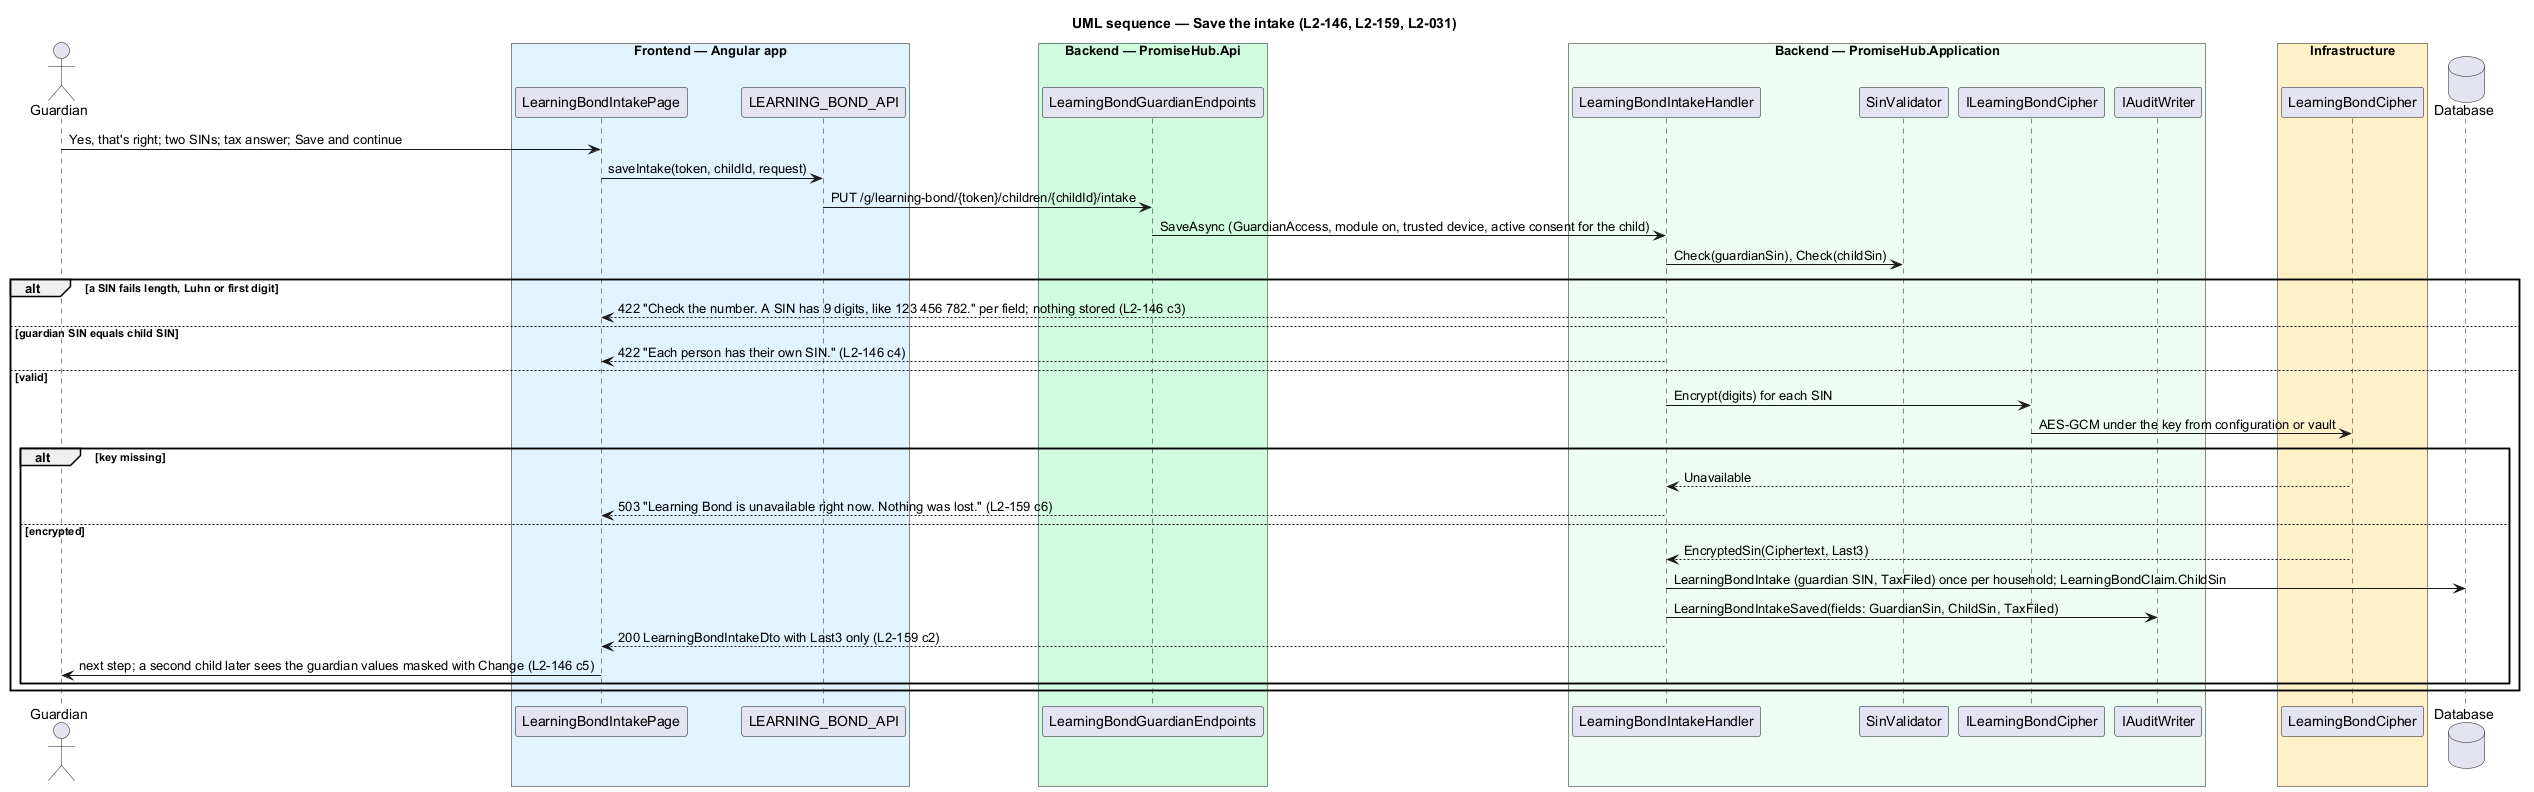

The diagram above was rendered by PlantUML. Its source (embedded in the PNG):
@startuml
title UML sequence — Save the intake (L2-146, L2-159, L2-031)
skinparam backgroundColor #FFFFFF
skinparam shadowing false
skinparam defaultFontName Arial
actor "Guardian" as g
box "Frontend — Angular app" #E0F2FE
participant LearningBondIntakePage as page
participant LEARNING_BOND_API as client
end box
box "Backend — PromiseHub.Api" #D1FADF
participant LearningBondGuardianEndpoints as api
end box
box "Backend — PromiseHub.Application" #ECFDF3
participant LearningBondIntakeHandler as h
participant SinValidator as val
participant ILearningBondCipher as cipher
participant IAuditWriter as audit
end box
box "Infrastructure" #FEF0C7
participant LearningBondCipher as impl
end box
database "Database" as db
g -> page : Yes, that's right; two SINs; tax answer; Save and continue
page -> client : saveIntake(token, childId, request)
client -> api : PUT /g/learning-bond/{token}/children/{childId}/intake
api -> h : SaveAsync (GuardianAccess, module on, trusted device, active consent for the child)
h -> val : Check(guardianSin), Check(childSin)
alt a SIN fails length, Luhn or first digit
  h --> page : 422 "Check the number. A SIN has 9 digits, like 123 456 782." per field; nothing stored (L2-146 c3)
else guardian SIN equals child SIN
  h --> page : 422 "Each person has their own SIN." (L2-146 c4)
else valid
  h -> cipher : Encrypt(digits) for each SIN
  cipher -> impl : AES-GCM under the key from configuration or vault
  alt key missing
    impl --> h : Unavailable
    h --> page : 503 "Learning Bond is unavailable right now. Nothing was lost." (L2-159 c6)
  else encrypted
    impl --> h : EncryptedSin(Ciphertext, Last3)
    h -> db : LearningBondIntake (guardian SIN, TaxFiled) once per household; LearningBondClaim.ChildSin
    h -> audit : LearningBondIntakeSaved(fields: GuardianSin, ChildSin, TaxFiled)
    h --> page : 200 LearningBondIntakeDto with Last3 only (L2-159 c2)
    page -> g : next step; a second child later sees the guardian values masked with Change (L2-146 c5)
  end
end
@enduml